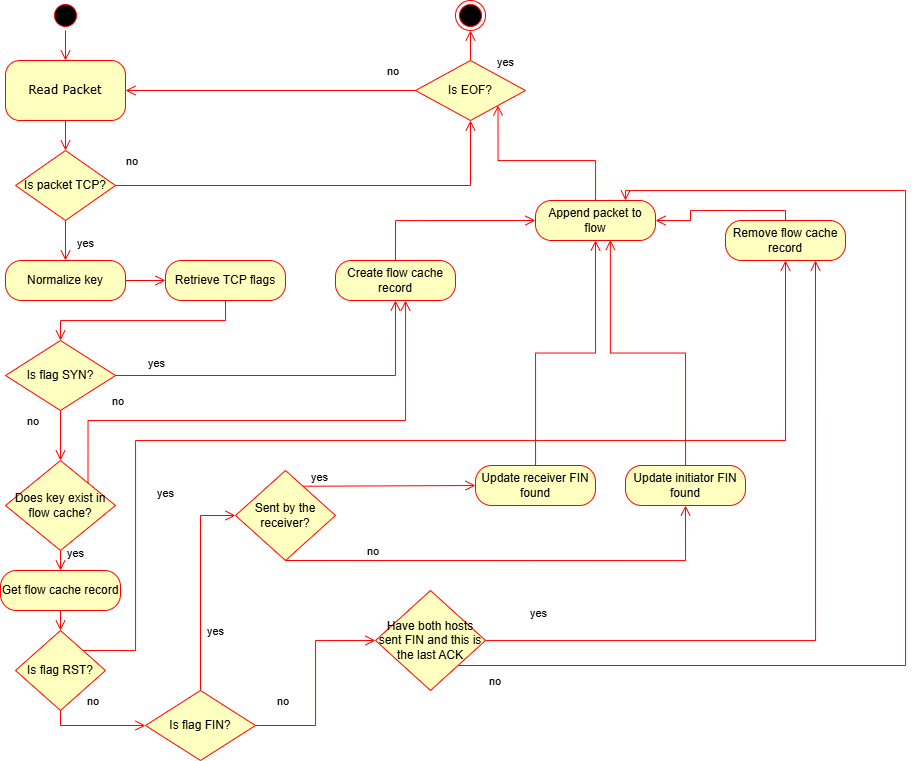

The diagram above was exported from draw.io. Its source (the exported page's mxGraphModel, read from the mxfile embedded in the PNG):
<mxGraphModel dx="1413" dy="733" grid="1" gridSize="10" guides="1" tooltips="1" connect="1" arrows="1" fold="1" page="1" pageScale="1" pageWidth="1100" pageHeight="850" background="none" math="0" shadow="0">
  <root>
    <mxCell id="0" />
    <mxCell id="1" parent="0" />
    <mxCell id="382b91b5511bd0f7-1" parent="1" style="ellipse;html=1;shape=startState;fillColor=#000000;strokeColor=#ff0000;rounded=1;shadow=0;comic=0;labelBackgroundColor=none;fontFamily=Verdana;fontSize=12;fontColor=#000000;align=center;direction=south;" value="" vertex="1">
      <mxGeometry height="30" width="30" x="115" y="10" as="geometry" />
    </mxCell>
    <mxCell id="382b91b5511bd0f7-6" parent="1" style="rounded=1;whiteSpace=wrap;html=1;arcSize=24;fillColor=#ffffc0;strokeColor=#ff0000;shadow=0;comic=0;labelBackgroundColor=none;fontFamily=Verdana;fontSize=12;fontColor=#000000;align=center;" value="Read Packet" vertex="1">
      <mxGeometry height="60" width="120" x="70" y="70" as="geometry" />
    </mxCell>
    <mxCell id="2a3bc250acf0617d-9" edge="1" parent="1" source="382b91b5511bd0f7-1" style="edgeStyle=orthogonalEdgeStyle;html=1;labelBackgroundColor=none;endArrow=open;endSize=8;strokeColor=#ff0000;fontFamily=Verdana;fontSize=12;align=left;" target="382b91b5511bd0f7-6">
      <mxGeometry relative="1" as="geometry" />
    </mxCell>
    <mxCell id="2a3bc250acf0617d-14" edge="1" parent="1" style="edgeStyle=orthogonalEdgeStyle;html=1;exitX=0.5;exitY=0;entryX=1;entryY=0.75;labelBackgroundColor=none;endArrow=open;endSize=8;strokeColor=#ff0000;fontFamily=Verdana;fontSize=12;align=left;">
      <mxGeometry relative="1" as="geometry">
        <mxPoint x="560" y="245" as="targetPoint" />
      </mxGeometry>
    </mxCell>
    <mxCell id="eLgGmlr6tIOh9t_z2pkM-1" parent="1" style="ellipse;html=1;shape=endState;fillColor=#000000;strokeColor=#ff0000;rounded=1;shadow=0;comic=0;labelBackgroundColor=none;fontFamily=Verdana;fontSize=12;fontColor=#000000;align=center;" value="" vertex="1">
      <mxGeometry height="30" width="30" x="520" y="10" as="geometry" />
    </mxCell>
    <mxCell id="eLgGmlr6tIOh9t_z2pkM-9" parent="1" style="rhombus;whiteSpace=wrap;html=1;fontColor=#000000;fillColor=#ffffc0;strokeColor=#ff0000;" value="Is EOF?" vertex="1">
      <mxGeometry height="60" width="110" x="480" y="70" as="geometry" />
    </mxCell>
    <mxCell id="eLgGmlr6tIOh9t_z2pkM-10" edge="1" parent="1" source="eLgGmlr6tIOh9t_z2pkM-9" style="edgeStyle=orthogonalEdgeStyle;html=1;align=left;verticalAlign=bottom;endArrow=open;endSize=8;strokeColor=#ff0000;rounded=0;entryX=1;entryY=0.5;entryDx=0;entryDy=0;" target="382b91b5511bd0f7-6" value="no">
      <mxGeometry relative="1" x="-0.7931" y="-10" as="geometry">
        <mxPoint x="1" as="offset" />
        <mxPoint x="670" y="230" as="targetPoint" />
      </mxGeometry>
    </mxCell>
    <mxCell id="eLgGmlr6tIOh9t_z2pkM-11" edge="1" parent="1" source="eLgGmlr6tIOh9t_z2pkM-9" style="edgeStyle=orthogonalEdgeStyle;html=1;align=left;verticalAlign=top;endArrow=open;endSize=8;strokeColor=#ff0000;rounded=0;entryX=0.5;entryY=1;entryDx=0;entryDy=0;" target="eLgGmlr6tIOh9t_z2pkM-1" value="yes">
      <mxGeometry relative="1" x="-0.2727" y="-25" as="geometry">
        <mxPoint as="offset" />
        <mxPoint x="530" y="310" as="targetPoint" />
      </mxGeometry>
    </mxCell>
    <mxCell id="eLgGmlr6tIOh9t_z2pkM-12" parent="1" style="rounded=1;whiteSpace=wrap;html=1;arcSize=40;fontColor=#000000;fillColor=#ffffc0;strokeColor=#ff0000;" value="Normalize key" vertex="1">
      <mxGeometry height="40" width="120" x="70" y="270" as="geometry" />
    </mxCell>
    <mxCell id="eLgGmlr6tIOh9t_z2pkM-13" edge="1" parent="1" source="eLgGmlr6tIOh9t_z2pkM-12" style="edgeStyle=orthogonalEdgeStyle;html=1;verticalAlign=bottom;endArrow=open;endSize=8;strokeColor=#ff0000;rounded=0;entryX=0;entryY=0.5;entryDx=0;entryDy=0;" target="eLgGmlr6tIOh9t_z2pkM-18" value="">
      <mxGeometry relative="1" as="geometry">
        <mxPoint x="230" y="260" as="targetPoint" />
      </mxGeometry>
    </mxCell>
    <mxCell id="eLgGmlr6tIOh9t_z2pkM-14" parent="1" style="rhombus;whiteSpace=wrap;html=1;fontColor=#000000;fillColor=#ffffc0;strokeColor=#ff0000;" value="Is packet TCP?" vertex="1">
      <mxGeometry height="70" width="100" x="80" y="160" as="geometry" />
    </mxCell>
    <mxCell id="eLgGmlr6tIOh9t_z2pkM-15" edge="1" parent="1" source="eLgGmlr6tIOh9t_z2pkM-14" style="edgeStyle=orthogonalEdgeStyle;html=1;align=left;verticalAlign=bottom;endArrow=open;endSize=8;strokeColor=#ff0000;rounded=0;entryX=0.5;entryY=1;entryDx=0;entryDy=0;" target="eLgGmlr6tIOh9t_z2pkM-9" value="no">
      <mxGeometry relative="1" x="-0.9524" y="15" as="geometry">
        <mxPoint as="offset" />
        <mxPoint x="260" y="190" as="targetPoint" />
      </mxGeometry>
    </mxCell>
    <mxCell id="eLgGmlr6tIOh9t_z2pkM-16" edge="1" parent="1" source="eLgGmlr6tIOh9t_z2pkM-14" style="edgeStyle=orthogonalEdgeStyle;html=1;align=left;verticalAlign=top;endArrow=open;endSize=8;strokeColor=#ff0000;rounded=0;" value="yes">
      <mxGeometry relative="1" x="-0.5" y="10" as="geometry">
        <mxPoint y="-1" as="offset" />
        <mxPoint x="130" y="270" as="targetPoint" />
      </mxGeometry>
    </mxCell>
    <mxCell id="eLgGmlr6tIOh9t_z2pkM-17" edge="1" parent="1" source="382b91b5511bd0f7-6" style="edgeStyle=orthogonalEdgeStyle;html=1;verticalAlign=bottom;endArrow=open;endSize=8;strokeColor=#ff0000;rounded=0;exitX=0.5;exitY=1;exitDx=0;exitDy=0;entryX=0.5;entryY=0;entryDx=0;entryDy=0;" target="eLgGmlr6tIOh9t_z2pkM-14" value="">
      <mxGeometry relative="1" as="geometry">
        <mxPoint x="120" y="130" as="sourcePoint" />
        <mxPoint x="120" y="170" as="targetPoint" />
      </mxGeometry>
    </mxCell>
    <mxCell id="eLgGmlr6tIOh9t_z2pkM-18" parent="1" style="rounded=1;whiteSpace=wrap;html=1;arcSize=40;fontColor=#000000;fillColor=#ffffc0;strokeColor=#ff0000;" value="Retrieve TCP flags" vertex="1">
      <mxGeometry height="40" width="120" x="230" y="270" as="geometry" />
    </mxCell>
    <mxCell id="eLgGmlr6tIOh9t_z2pkM-20" parent="1" style="rhombus;whiteSpace=wrap;html=1;fontColor=#000000;fillColor=#ffffc0;strokeColor=#ff0000;" value="Is flag SYN?" vertex="1">
      <mxGeometry height="70" width="110" x="70" y="350" as="geometry" />
    </mxCell>
    <mxCell id="eLgGmlr6tIOh9t_z2pkM-21" edge="1" parent="1" source="eLgGmlr6tIOh9t_z2pkM-20" style="edgeStyle=orthogonalEdgeStyle;html=1;align=left;verticalAlign=bottom;endArrow=open;endSize=8;strokeColor=#ff0000;rounded=0;" value="no">
      <mxGeometry relative="1" x="-0.2" y="-35" as="geometry">
        <mxPoint as="offset" />
        <mxPoint x="125" y="470" as="targetPoint" />
      </mxGeometry>
    </mxCell>
    <mxCell id="eLgGmlr6tIOh9t_z2pkM-22" edge="1" parent="1" source="eLgGmlr6tIOh9t_z2pkM-20" style="edgeStyle=orthogonalEdgeStyle;html=1;align=left;verticalAlign=top;endArrow=open;endSize=8;strokeColor=#ff0000;rounded=0;entryX=0.5;entryY=1;entryDx=0;entryDy=0;" target="eLgGmlr6tIOh9t_z2pkM-28" value="yes">
      <mxGeometry relative="1" x="-0.8307" y="25" as="geometry">
        <mxPoint as="offset" />
        <Array as="points">
          <mxPoint x="460" y="385" />
        </Array>
        <mxPoint x="125.00000000000023" y="470" as="targetPoint" />
      </mxGeometry>
    </mxCell>
    <mxCell id="eLgGmlr6tIOh9t_z2pkM-25" edge="1" parent="1" source="eLgGmlr6tIOh9t_z2pkM-18" style="edgeStyle=orthogonalEdgeStyle;html=1;verticalAlign=bottom;endArrow=open;endSize=8;strokeColor=#ff0000;rounded=0;entryX=0.5;entryY=0;entryDx=0;entryDy=0;exitX=0.5;exitY=1;exitDx=0;exitDy=0;" target="eLgGmlr6tIOh9t_z2pkM-20" value="">
      <mxGeometry relative="1" as="geometry">
        <mxPoint x="470" y="420" as="sourcePoint" />
        <mxPoint x="510" y="420" as="targetPoint" />
      </mxGeometry>
    </mxCell>
    <mxCell id="eLgGmlr6tIOh9t_z2pkM-28" parent="1" style="rounded=1;whiteSpace=wrap;html=1;arcSize=40;fontColor=#000000;fillColor=#ffffc0;strokeColor=#ff0000;" value="Create flow cache record" vertex="1">
      <mxGeometry height="40" width="120" x="400" y="270" as="geometry" />
    </mxCell>
    <mxCell id="eLgGmlr6tIOh9t_z2pkM-29" edge="1" parent="1" source="eLgGmlr6tIOh9t_z2pkM-28" style="edgeStyle=orthogonalEdgeStyle;html=1;verticalAlign=bottom;endArrow=open;endSize=8;strokeColor=#ff0000;rounded=0;exitX=0.5;exitY=0;exitDx=0;exitDy=0;entryX=0;entryY=0.5;entryDx=0;entryDy=0;" target="eLgGmlr6tIOh9t_z2pkM-41" value="">
      <mxGeometry relative="1" as="geometry">
        <Array as="points">
          <mxPoint x="460" y="230" />
        </Array>
        <mxPoint x="360" y="220" as="targetPoint" />
      </mxGeometry>
    </mxCell>
    <mxCell id="eLgGmlr6tIOh9t_z2pkM-31" parent="1" style="rounded=1;whiteSpace=wrap;html=1;arcSize=40;fontColor=#000000;fillColor=#ffffc0;strokeColor=#ff0000;" value="Remove flow cache record" vertex="1">
      <mxGeometry height="40" width="120" x="790" y="230" as="geometry" />
    </mxCell>
    <mxCell id="eLgGmlr6tIOh9t_z2pkM-33" edge="1" parent="1" source="eLgGmlr6tIOh9t_z2pkM-31" style="edgeStyle=orthogonalEdgeStyle;html=1;verticalAlign=bottom;endArrow=open;endSize=8;strokeColor=#ff0000;rounded=0;entryX=1;entryY=0.5;entryDx=0;entryDy=0;exitX=0.5;exitY=0;exitDx=0;exitDy=0;" target="eLgGmlr6tIOh9t_z2pkM-41" value="">
      <mxGeometry relative="1" as="geometry">
        <Array as="points">
          <mxPoint x="850" y="220" />
          <mxPoint x="755" y="220" />
          <mxPoint x="755" y="230" />
        </Array>
        <mxPoint x="827" y="355" as="sourcePoint" />
        <mxPoint x="730" y="200" as="targetPoint" />
      </mxGeometry>
    </mxCell>
    <mxCell id="eLgGmlr6tIOh9t_z2pkM-37" parent="1" style="rhombus;whiteSpace=wrap;html=1;fontColor=#000000;fillColor=#ffffc0;strokeColor=#ff0000;" value="Does key exist in flow cache?" vertex="1">
      <mxGeometry height="90" width="110" x="70" y="470" as="geometry" />
    </mxCell>
    <mxCell id="eLgGmlr6tIOh9t_z2pkM-38" edge="1" parent="1" source="eLgGmlr6tIOh9t_z2pkM-37" style="edgeStyle=orthogonalEdgeStyle;html=1;align=left;verticalAlign=bottom;endArrow=open;endSize=8;strokeColor=#ff0000;rounded=0;exitX=1;exitY=0;exitDx=0;exitDy=0;" value="no">
      <mxGeometry relative="1" x="-0.6629" y="10" as="geometry">
        <mxPoint as="offset" />
        <Array as="points">
          <mxPoint x="153" y="430" />
          <mxPoint x="470" y="430" />
          <mxPoint x="470" y="310" />
        </Array>
        <mxPoint x="470" y="310" as="targetPoint" />
      </mxGeometry>
    </mxCell>
    <mxCell id="eLgGmlr6tIOh9t_z2pkM-40" edge="1" parent="1" source="eLgGmlr6tIOh9t_z2pkM-37" style="edgeStyle=orthogonalEdgeStyle;html=1;align=left;verticalAlign=top;endArrow=open;endSize=8;strokeColor=#ff0000;rounded=0;entryX=0.5;entryY=0;entryDx=0;entryDy=0;exitX=0.5;exitY=1;exitDx=0;exitDy=0;" target="eLgGmlr6tIOh9t_z2pkM-166" value="yes">
      <mxGeometry relative="1" x="-1" y="11" as="geometry">
        <mxPoint x="-6" y="-10" as="offset" />
        <Array as="points">
          <mxPoint x="125" y="570" />
        </Array>
        <mxPoint x="180" y="515" as="sourcePoint" />
        <mxPoint x="447" y="680" as="targetPoint" />
      </mxGeometry>
    </mxCell>
    <mxCell id="eLgGmlr6tIOh9t_z2pkM-41" parent="1" style="rounded=1;whiteSpace=wrap;html=1;arcSize=40;fontColor=#000000;fillColor=#ffffc0;strokeColor=#ff0000;" value="Append packet to flow" vertex="1">
      <mxGeometry height="40" width="120" x="600" y="210" as="geometry" />
    </mxCell>
    <mxCell id="eLgGmlr6tIOh9t_z2pkM-42" edge="1" parent="1" source="eLgGmlr6tIOh9t_z2pkM-41" style="edgeStyle=orthogonalEdgeStyle;html=1;verticalAlign=bottom;endArrow=open;endSize=8;strokeColor=#ff0000;rounded=0;entryX=1;entryY=1;entryDx=0;entryDy=0;" target="eLgGmlr6tIOh9t_z2pkM-9" value="">
      <mxGeometry relative="1" as="geometry">
        <Array as="points">
          <mxPoint x="563" y="170" />
        </Array>
        <mxPoint x="520" y="310" as="targetPoint" />
      </mxGeometry>
    </mxCell>
    <mxCell id="eLgGmlr6tIOh9t_z2pkM-166" parent="1" style="rounded=1;whiteSpace=wrap;html=1;arcSize=40;fontColor=#000000;fillColor=#ffffc0;strokeColor=#ff0000;" value="Get flow cache record" vertex="1">
      <mxGeometry height="40" width="120" x="65" y="580" as="geometry" />
    </mxCell>
    <mxCell id="7PtdA0ksACC-LeMy6f2T-1" parent="1" style="rhombus;whiteSpace=wrap;html=1;fontColor=#000000;fillColor=#ffffc0;strokeColor=#ff0000;" value="Is flag RST?" vertex="1">
      <mxGeometry height="80" width="90" x="80" y="640" as="geometry" />
    </mxCell>
    <mxCell id="7PtdA0ksACC-LeMy6f2T-2" edge="1" parent="1" source="7PtdA0ksACC-LeMy6f2T-1" style="edgeStyle=orthogonalEdgeStyle;html=1;align=left;verticalAlign=bottom;endArrow=open;endSize=8;strokeColor=#ff0000;rounded=0;exitX=0.5;exitY=1;exitDx=0;exitDy=0;entryX=0;entryY=0.5;entryDx=0;entryDy=0;" target="7PtdA0ksACC-LeMy6f2T-7" value="no">
      <mxGeometry relative="1" x="-1" y="25" as="geometry">
        <mxPoint as="offset" />
        <mxPoint x="570" y="670" as="targetPoint" />
      </mxGeometry>
    </mxCell>
    <mxCell id="7PtdA0ksACC-LeMy6f2T-3" edge="1" parent="1" source="7PtdA0ksACC-LeMy6f2T-1" style="edgeStyle=orthogonalEdgeStyle;html=1;align=left;verticalAlign=top;endArrow=open;endSize=8;strokeColor=#ff0000;rounded=0;exitX=1;exitY=0;exitDx=0;exitDy=0;entryX=0.5;entryY=1;entryDx=0;entryDy=0;" target="eLgGmlr6tIOh9t_z2pkM-31" value="yes">
      <mxGeometry relative="1" x="-0.5927" y="-20" as="geometry">
        <mxPoint as="offset" />
        <Array as="points">
          <mxPoint x="200" y="660" />
          <mxPoint x="200" y="450" />
          <mxPoint x="850" y="450" />
        </Array>
        <mxPoint x="125" y="810" as="targetPoint" />
      </mxGeometry>
    </mxCell>
    <mxCell id="7PtdA0ksACC-LeMy6f2T-6" edge="1" parent="1" source="eLgGmlr6tIOh9t_z2pkM-166" style="edgeStyle=orthogonalEdgeStyle;html=1;verticalAlign=bottom;endArrow=open;endSize=8;strokeColor=#ff0000;rounded=0;entryX=0.5;entryY=0;entryDx=0;entryDy=0;exitX=0.5;exitY=1;exitDx=0;exitDy=0;" target="7PtdA0ksACC-LeMy6f2T-1" value="">
      <mxGeometry relative="1" as="geometry">
        <Array as="points">
          <mxPoint x="125" y="620" />
        </Array>
        <mxPoint x="230" y="590" as="sourcePoint" />
        <mxPoint x="270" y="590" as="targetPoint" />
      </mxGeometry>
    </mxCell>
    <mxCell id="7PtdA0ksACC-LeMy6f2T-7" parent="1" style="rhombus;whiteSpace=wrap;html=1;fontColor=#000000;fillColor=#ffffc0;strokeColor=#ff0000;" value="Is flag FIN?" vertex="1">
      <mxGeometry height="70" width="110" x="210" y="700" as="geometry" />
    </mxCell>
    <mxCell id="7PtdA0ksACC-LeMy6f2T-8" edge="1" parent="1" source="7PtdA0ksACC-LeMy6f2T-7" style="edgeStyle=orthogonalEdgeStyle;html=1;align=left;verticalAlign=bottom;endArrow=open;endSize=8;strokeColor=#ff0000;rounded=0;exitX=1;exitY=0.5;exitDx=0;exitDy=0;entryX=0;entryY=0.5;entryDx=0;entryDy=0;" target="7PtdA0ksACC-LeMy6f2T-10" value="no">
      <mxGeometry relative="1" x="-0.8048" y="15" as="geometry">
        <mxPoint as="offset" />
        <mxPoint x="280" y="840" as="targetPoint" />
      </mxGeometry>
    </mxCell>
    <mxCell id="7PtdA0ksACC-LeMy6f2T-9" edge="1" parent="1" source="7PtdA0ksACC-LeMy6f2T-7" style="edgeStyle=orthogonalEdgeStyle;html=1;align=left;verticalAlign=top;endArrow=open;endSize=8;strokeColor=#ff0000;rounded=0;exitX=0.5;exitY=0;exitDx=0;exitDy=0;entryX=0;entryY=0.5;entryDx=0;entryDy=0;" target="7PtdA0ksACC-LeMy6f2T-13" value="yes">
      <mxGeometry relative="1" x="-0.318" y="-5" as="geometry">
        <mxPoint as="offset" />
        <Array as="points">
          <mxPoint x="265" y="525" />
        </Array>
        <mxPoint x="360" y="670" as="targetPoint" />
      </mxGeometry>
    </mxCell>
    <mxCell id="7PtdA0ksACC-LeMy6f2T-10" parent="1" style="rhombus;whiteSpace=wrap;html=1;fontColor=#000000;fillColor=#ffffc0;strokeColor=#ff0000;" value="Have both hosts sent FIN and this is the last ACK" vertex="1">
      <mxGeometry height="100" width="110" x="440" y="600" as="geometry" />
    </mxCell>
    <mxCell id="7PtdA0ksACC-LeMy6f2T-11" edge="1" parent="1" source="7PtdA0ksACC-LeMy6f2T-10" style="edgeStyle=orthogonalEdgeStyle;html=1;align=left;verticalAlign=bottom;endArrow=open;endSize=8;strokeColor=#ff0000;rounded=0;entryX=0.75;entryY=0;entryDx=0;entryDy=0;exitX=1;exitY=1;exitDx=0;exitDy=0;" target="eLgGmlr6tIOh9t_z2pkM-41" value="no">
      <mxGeometry relative="1" x="-0.9532" y="-25" as="geometry">
        <mxPoint x="1" as="offset" />
        <Array as="points">
          <mxPoint x="970" y="675" />
          <mxPoint x="970" y="200" />
          <mxPoint x="690" y="200" />
        </Array>
        <mxPoint x="620" y="620" as="targetPoint" />
      </mxGeometry>
    </mxCell>
    <mxCell id="7PtdA0ksACC-LeMy6f2T-12" edge="1" parent="1" source="7PtdA0ksACC-LeMy6f2T-10" style="edgeStyle=orthogonalEdgeStyle;html=1;align=left;verticalAlign=top;endArrow=open;endSize=8;strokeColor=#ff0000;rounded=0;entryX=0.75;entryY=1;entryDx=0;entryDy=0;" target="eLgGmlr6tIOh9t_z2pkM-31" value="yes">
      <mxGeometry relative="1" x="-0.8776" y="40" as="geometry">
        <mxPoint as="offset" />
        <mxPoint x="920" y="840" as="targetPoint" />
      </mxGeometry>
    </mxCell>
    <mxCell id="7PtdA0ksACC-LeMy6f2T-13" parent="1" style="rhombus;whiteSpace=wrap;html=1;fontColor=#000000;fillColor=#ffffc0;strokeColor=#ff0000;" value="Sent by the receiver?" vertex="1">
      <mxGeometry height="90" width="100" x="300" y="480" as="geometry" />
    </mxCell>
    <mxCell id="7PtdA0ksACC-LeMy6f2T-14" edge="1" parent="1" source="7PtdA0ksACC-LeMy6f2T-13" style="edgeStyle=orthogonalEdgeStyle;html=1;align=left;verticalAlign=bottom;endArrow=open;endSize=8;strokeColor=#ff0000;rounded=0;exitX=0.5;exitY=1;exitDx=0;exitDy=0;entryX=0.5;entryY=1;entryDx=0;entryDy=0;" target="7PtdA0ksACC-LeMy6f2T-19" value="no">
      <mxGeometry relative="1" x="-0.6484" as="geometry">
        <mxPoint as="offset" />
        <Array as="points">
          <mxPoint x="750" y="570" />
        </Array>
        <mxPoint x="490" y="690" as="targetPoint" />
      </mxGeometry>
    </mxCell>
    <mxCell id="7PtdA0ksACC-LeMy6f2T-15" edge="1" parent="1" source="7PtdA0ksACC-LeMy6f2T-13" style="edgeStyle=orthogonalEdgeStyle;html=1;align=left;verticalAlign=top;endArrow=open;endSize=8;strokeColor=#ff0000;rounded=0;exitX=0.673;exitY=0.174;exitDx=0;exitDy=0;entryX=0;entryY=0.5;entryDx=0;entryDy=0;exitPerimeter=0;" target="7PtdA0ksACC-LeMy6f2T-16" value="yes">
      <mxGeometry relative="1" x="-0.9137" y="23" as="geometry">
        <mxPoint y="1" as="offset" />
        <Array as="points">
          <mxPoint x="375" y="496" />
        </Array>
        <mxPoint x="380" y="503" as="sourcePoint" />
        <mxPoint x="530" y="490" as="targetPoint" />
      </mxGeometry>
    </mxCell>
    <mxCell id="7PtdA0ksACC-LeMy6f2T-16" parent="1" style="rounded=1;whiteSpace=wrap;html=1;arcSize=40;fontColor=#000000;fillColor=#ffffc0;strokeColor=#ff0000;" value="Update receiver FIN found" vertex="1">
      <mxGeometry height="40" width="120" x="540" y="475" as="geometry" />
    </mxCell>
    <mxCell id="7PtdA0ksACC-LeMy6f2T-17" edge="1" parent="1" source="7PtdA0ksACC-LeMy6f2T-16" style="edgeStyle=orthogonalEdgeStyle;html=1;verticalAlign=bottom;endArrow=open;endSize=8;strokeColor=#ff0000;rounded=0;entryX=0.5;entryY=1;entryDx=0;entryDy=0;" target="eLgGmlr6tIOh9t_z2pkM-41" value="">
      <mxGeometry relative="1" as="geometry">
        <mxPoint x="600" y="575" as="targetPoint" />
      </mxGeometry>
    </mxCell>
    <mxCell id="7PtdA0ksACC-LeMy6f2T-19" parent="1" style="rounded=1;whiteSpace=wrap;html=1;arcSize=40;fontColor=#000000;fillColor=#ffffc0;strokeColor=#ff0000;" value="Update initiator FIN found" vertex="1">
      <mxGeometry height="40" width="120" x="690" y="475" as="geometry" />
    </mxCell>
    <mxCell id="7PtdA0ksACC-LeMy6f2T-20" edge="1" parent="1" source="7PtdA0ksACC-LeMy6f2T-19" style="edgeStyle=orthogonalEdgeStyle;html=1;verticalAlign=bottom;endArrow=open;endSize=8;strokeColor=#ff0000;rounded=0;entryX=0.624;entryY=0.984;entryDx=0;entryDy=0;entryPerimeter=0;" target="eLgGmlr6tIOh9t_z2pkM-41" value="">
      <mxGeometry relative="1" as="geometry">
        <mxPoint x="750" y="575" as="targetPoint" />
      </mxGeometry>
    </mxCell>
  </root>
</mxGraphModel>